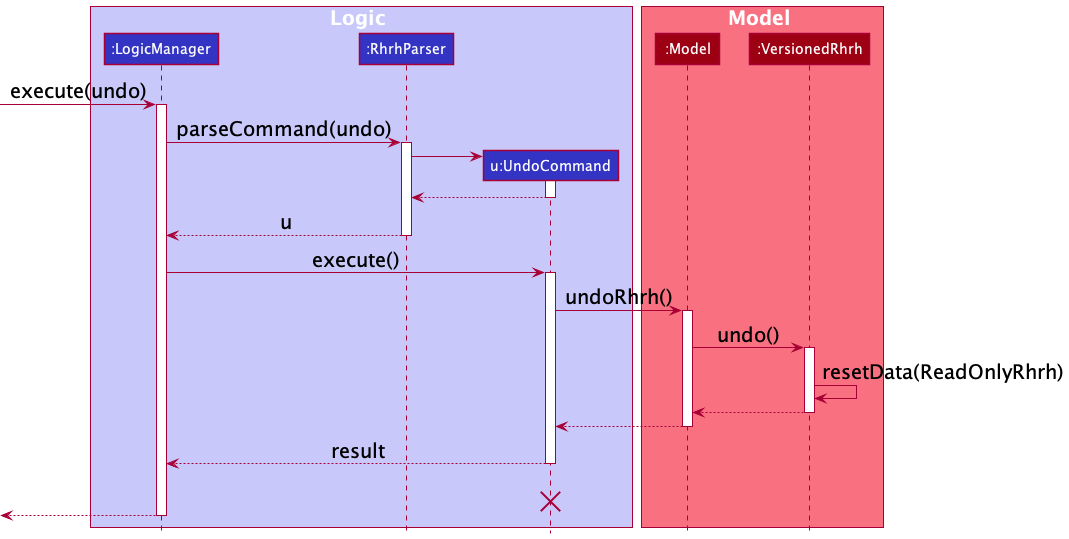

The diagram above was rendered by PlantUML. Its source (embedded in the PNG):
@startuml
!include style.puml

box Logic LOGIC_COLOR_T1
participant ":LogicManager" as LogicManager LOGIC_COLOR
participant ":RhrhParser" as RhrhParser LOGIC_COLOR
participant "u:UndoCommand" as UndoCommand LOGIC_COLOR
end box

box Model MODEL_COLOR_T1
participant ":Model" as Model MODEL_COLOR
participant ":VersionedRhrh" as VersionedRhrh MODEL_COLOR
end box
[-> LogicManager : execute(undo)
activate LogicManager

LogicManager -> RhrhParser : parseCommand(undo)
activate RhrhParser

create UndoCommand
RhrhParser -> UndoCommand
activate UndoCommand

UndoCommand --> RhrhParser
deactivate UndoCommand

RhrhParser --> LogicManager : u
deactivate RhrhParser

LogicManager -> UndoCommand : execute()
activate UndoCommand

UndoCommand -> Model : undoRhrh()
activate Model

Model -> VersionedRhrh : undo()
activate VersionedRhrh

VersionedRhrh -> VersionedRhrh :resetData(ReadOnlyRhrh)
VersionedRhrh --> Model :
deactivate VersionedRhrh

Model --> UndoCommand
deactivate Model

UndoCommand --> LogicManager : result
deactivate UndoCommand
UndoCommand -[hidden]-> LogicManager : result
destroy UndoCommand

[<--LogicManager
deactivate LogicManager
@enduml